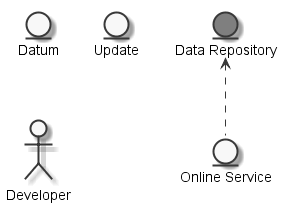

The diagram above was rendered by PlantUML. Its source (embedded in the PNG):
@startuml
	skinparam defaultTextAlignment center
	skinparam monochrome true

	entity "Data Repository" as thingdatarepository #grey
	entity "Online Service" as thingonlineservice
	entity "Datum" as thingdatum
	entity "Update" as thingupdate
	actor "Developer" as actordeveloper

	thingdatarepository <.. thingonlineservice

@enduml